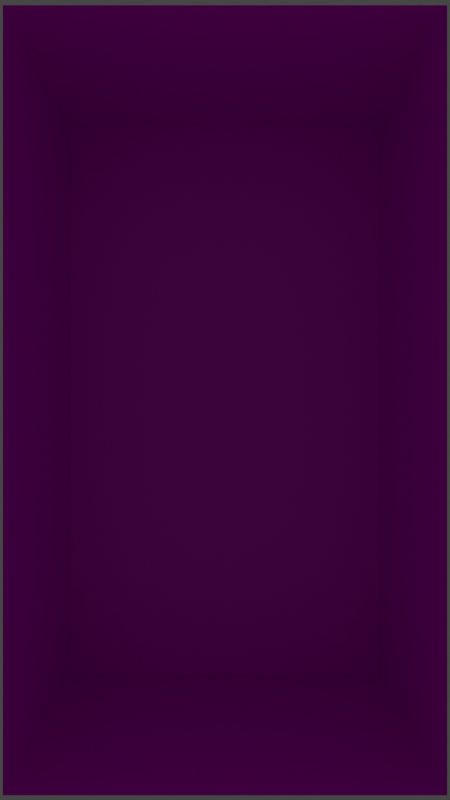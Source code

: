 # Source: inverseBox.blend  (saved by Blender 2.93.21; exported with 4.5.12 LTS)
import bpy
from mathutils import Matrix  # noqa: F401  (used for matrix-valued properties, if any)

bpy.ops.wm.read_factory_settings(use_empty=True)
scene = bpy.context.scene
scene.name = 'Scene'

# ---- collections
col_collection = bpy.data.collections.new('Collection'); scene.collection.children.link(col_collection)

# ---- images (referenced by path relative to the original .blend; pixels are not part of the script)
import os
ASSET_DIR = os.environ.get("B2B_ASSET_DIR", "")  # directory of the original .blend (textures are referenced by path, not embedded)
HERE = os.path.dirname(os.path.abspath(__file__))  # packed textures are extracted next to this script under _unpacked/

def load_image(name, relpath, width, height, colorspace="sRGB"):
    """Load a texture the original file referenced (path relative to the .blend, or extracted next to this script)."""
    p = next((c for c in (os.path.join(HERE, relpath), os.path.join(ASSET_DIR, relpath)) if relpath and os.path.exists(c)), "")
    if p:
        img = bpy.data.images.load(p, check_existing=True)
        img.name = name
    else:  # same state as the original file: an image datablock whose file is absent (Cycles renders it pink)
        img = bpy.data.images.new(name, width, height)
        img.source = "FILE"
        img.filepath = "//" + (relpath or name)
    img.colorspace_settings.name = colorspace
    return img
img_untitled = load_image('Untitled', '', 128, 128, 'sRGB')

# ---- materials (node trees are filled in below, after node groups)
mat_material = bpy.data.materials.new('Material')
mat_material.alpha_threshold = 0.0
mat_material.use_transparent_shadow = False
mat_material.line_color = (0.0, 0.0, 0.0, 1.0)

# ---- material node trees
mat_material.use_nodes = True; mat_material.node_tree.nodes.clear()
_N = mat_material.node_tree.nodes; _L = mat_material.node_tree.links
n0 = _N.new('ShaderNodeOutputMaterial'); n0.name = 'Material Output'; n0.location = (300, 300)
n1 = _N.new('ShaderNodeBsdfPrincipled'); n1.name = 'Principled BSDF'; n1.location = (10, 300)
n1.distribution = 'GGX'
n1.subsurface_method = 'BURLEY'
n1.inputs[2].default_value = 0.4
n1.inputs[3].default_value = 1.45
n1.inputs[27].default_value = (0.0, 0.0, 0.0, 1.0)
n1.inputs[28].default_value = 1.0
n2 = _N.new('ShaderNodeTexImage'); n2.name = 'Image Texture'; n2.location = (-280, 260)
n2.image = img_untitled
_L.new(n1.outputs[0], n0.inputs[0])
_L.new(n2.outputs[0], n1.inputs[0])
n0.is_active_output = True

# ---- world
world_world = bpy.data.worlds.new('World'); scene.world = world_world
world_world.use_nodes = True; world_world.node_tree.nodes.clear()
_N = world_world.node_tree.nodes; _L = world_world.node_tree.links
n0 = _N.new('ShaderNodeOutputWorld'); n0.name = 'World Output'; n0.location = (300, 300)
n1 = _N.new('ShaderNodeBackground'); n1.name = 'Background'; n1.location = (10, 300)
n1.inputs[0].default_value = (0.05088, 0.05088, 0.05088, 1.0)
_L.new(n1.outputs[0], n0.inputs[0])
n0.is_active_output = True
world_world.color = (0.05088, 0.05088, 0.05088)
world_world.use_sun_shadow = False
world_world.sun_shadow_jitter_overblur = 0.0

# ---- cameras
cam_camera = bpy.data.cameras.new('Camera')
cam_camera.clip_end = 100.0
cam_camera.ortho_scale = 7.314

# ---- lights
light_light = bpy.data.lights.new('Light', 'POINT')
light_light.transmission_factor = 0.0
light_light.energy = 1000.0
light_light.shadow_soft_size = 0.1
light_light.shadow_maximum_resolution = 0.006
light_light.use_absolute_resolution = True

# ---- meshes
me_cube = bpy.data.meshes.new('Cube')
me_cube.from_pydata([(0.9, 1.0, 1.6), (0.9, 1.0, -1.6), (0.9, -1.0, 1.6), (0.9, -1.0, -1.6), (-0.9, 1.0, 1.6), (-0.9, 1.0, -1.6), (-0.9, -1.0, 1.6), (-0.9, -1.0, -1.6)], [], [(0, 4, 6, 2), (7, 6, 4, 5), (5, 1, 3, 7), (1, 0, 2, 3), (5, 4, 0, 1)])
_uv = me_cube.uv_layers.new(name='UVMap')
_uv.uv.foreach_set('vector', [0.875, 0.75, 1.625, 0.75, 1.625, 1.5, 0.875, 1.5, 0.125, -0.75, 0.875, -0.75, 0.875, 0.0, 0.125, 0.0, -0.625, 0.75, 0.125, 0.75, 0.125, 1.5, -0.625, 1.5, 0.125, 0.75, 0.875, 0.75, 0.875, 1.5, 0.125, 1.5, 0.125, 0.0, 0.875, 0.0, 0.875, 0.75, 0.125, 0.75])
me_cube.materials.append(mat_material)
me_cube.use_remesh_preserve_volume = False
me_cube.use_remesh_preserve_attributes = False
me_cube.use_mirror_vertex_groups = False
me_cube.update()

# ---- objects
ob_cube = bpy.data.objects.new('Cube', me_cube)
ob_light = bpy.data.objects.new('Light', light_light)
ob_camera = bpy.data.objects.new('Camera', cam_camera)

# ---- transforms, parenting, visibility, modifiers, constraints
ob_cube.location = (0.0, 0.0, 0.0)
ob_cube.lock_rotations_4d = False
ob_cube.empty_display_type = 'ARROWS'
ob_cube.lineart.crease_threshold = 0.0
ob_light.location = (4.076, 1.005, 5.904)
ob_light.rotation_euler = (0.6503, 0.05522, 1.866)
ob_light.lock_rotations_4d = False
ob_light.empty_display_type = 'ARROWS'
ob_light.color = (0.0, 0.0, 0.0, 0.0)
ob_light.lineart.crease_threshold = 0.0
ob_camera.location = (0.0, -5.5, 0.0)
ob_camera.rotation_euler = (1.571, -0.0, 0.0)
ob_camera.lock_location = (False, True, False)
ob_camera.lock_rotations_4d = False
ob_camera.empty_display_type = 'ARROWS'
ob_camera.color = (0.0, 0.0, 0.0, 0.0)
ob_camera.display_type = 'WIRE'
ob_camera.lineart.crease_threshold = 0.0

# ---- collection membership
col_collection.objects.link(ob_cube)
col_collection.objects.link(ob_light)
col_collection.objects.link(ob_camera)

# ---- scene / render settings (as saved in the file)
scene.camera = ob_camera
scene.frame_start = 1; scene.frame_end = 250; scene.frame_set(1)
scene.render.engine = 'BLENDER_EEVEE_NEXT'
scene.render.resolution_x = 1080
scene.render.resolution_y = 1920
scene.cycles.use_denoising = False
scene.cycles.samples = 128
scene.cycles.sampling_pattern = 'TABULATED_SOBOL'
scene.cycles.use_adaptive_sampling = False
scene.cycles.use_light_tree = False
scene.view_settings.view_transform = 'Filmic'
bpy.context.view_layer.update()
